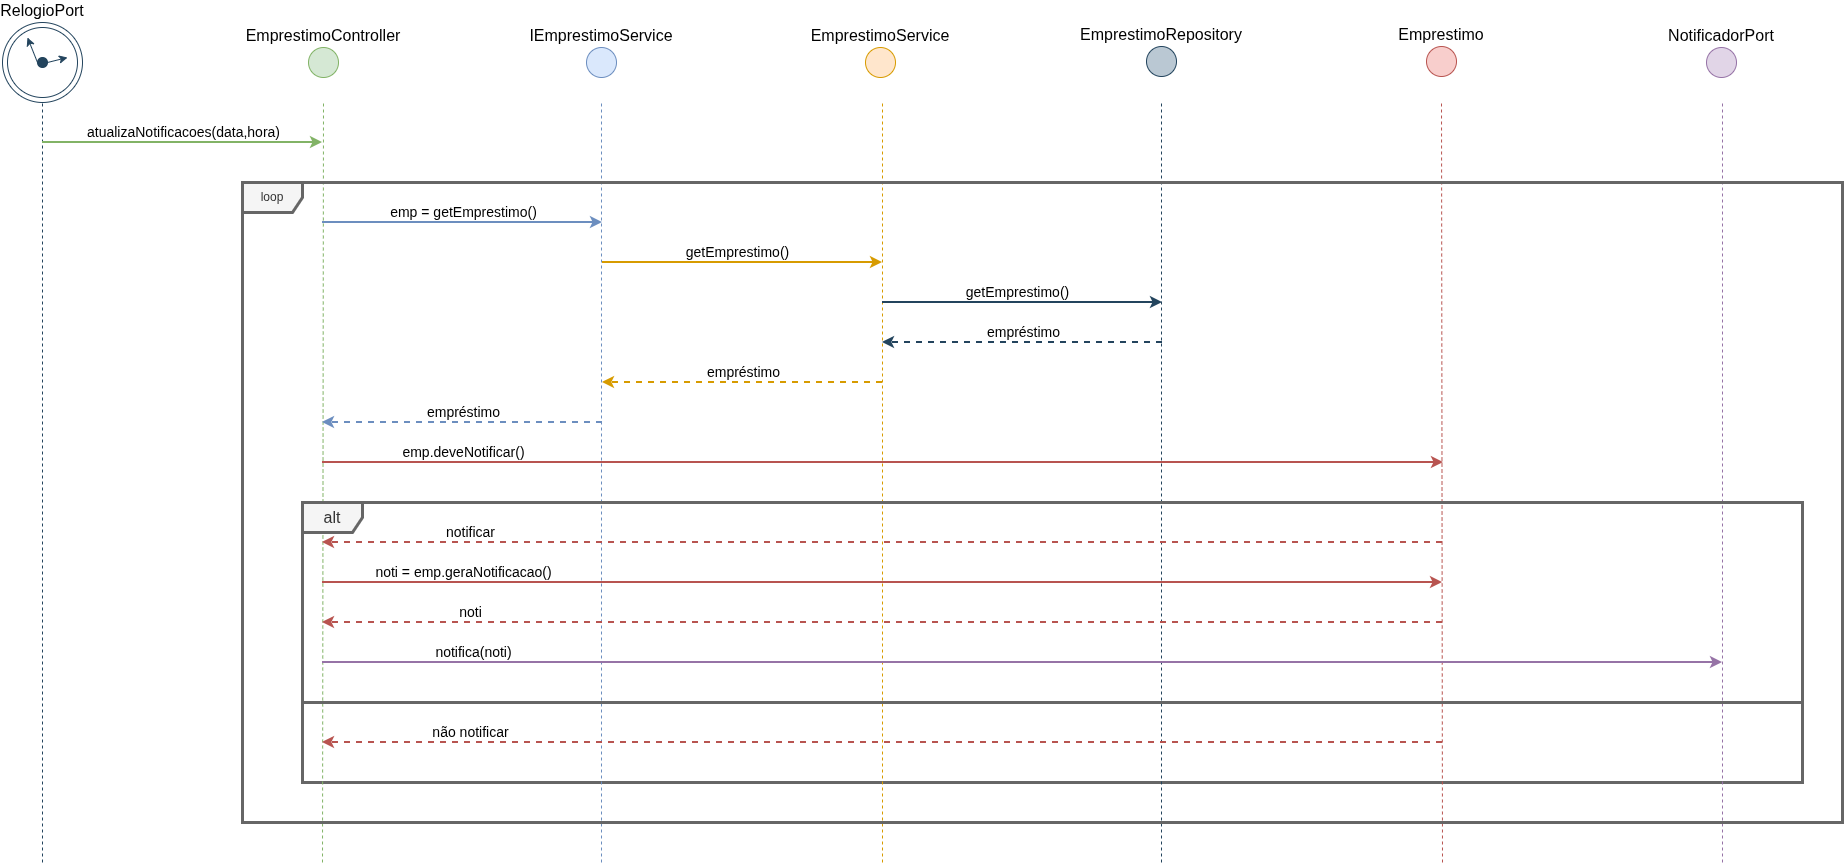

The diagram above was exported from draw.io. Its source (the exported page's mxGraphModel, read from the mxfile embedded in the PNG):
<mxGraphModel dx="1870" dy="954" grid="0" gridSize="10" guides="1" tooltips="1" connect="1" arrows="1" fold="1" page="1" pageScale="1" pageWidth="2000" pageHeight="920" math="0" shadow="0">
  <root>
    <mxCell id="0" />
    <mxCell id="1" parent="0" />
    <mxCell id="m10WBisRW6Zy3FBIkbhz-50" parent="1" style="rounded=0;whiteSpace=wrap;html=1;fillColor=none;strokeWidth=3;fontColor=#333333;strokeColor=#666666;" value="" vertex="1">
      <mxGeometry height="80" width="1500" x="380" y="720" as="geometry" />
    </mxCell>
    <mxCell id="m10WBisRW6Zy3FBIkbhz-7" edge="1" parent="1" style="endArrow=none;html=1;rounded=0;defaultLabelBackgroundColor=page;labelPadding=0 4;dashed=1;entryX=0.5;entryY=1;entryDx=0;entryDy=0;fillColor=#bac8d3;strokeColor=#23445d;" target="m10WBisRW6Zy3FBIkbhz-1" value="">
      <mxGeometry height="50" relative="1" width="50" as="geometry">
        <mxPoint x="120" y="880" as="sourcePoint" />
        <mxPoint x="120" y="140" as="targetPoint" />
      </mxGeometry>
    </mxCell>
    <mxCell id="m10WBisRW6Zy3FBIkbhz-8" edge="1" parent="1" style="endArrow=classic;html=1;rounded=0;defaultLabelBackgroundColor=page;labelPadding=0 4;fillColor=#d5e8d4;strokeColor=#82b366;strokeWidth=2;" value="">
      <mxGeometry height="50" relative="1" width="50" as="geometry">
        <mxPoint x="120" y="160" as="sourcePoint" />
        <mxPoint x="400" y="160" as="targetPoint" />
      </mxGeometry>
    </mxCell>
    <mxCell id="m10WBisRW6Zy3FBIkbhz-9" connectable="0" parent="m10WBisRW6Zy3FBIkbhz-8" style="edgeLabel;html=1;align=center;verticalAlign=bottom;resizable=0;points=[];inheritText=fontFamily,fontColor,fontStyle,textOpacity,labelBorderColor,labelBorderWidth,labelBackgroundColor,defaultLabelBackgroundColor,labelPadding;defaultLabelBackgroundColor=page;labelPadding=0 4;labelPosition=center;verticalLabelPosition=top;labelPerimeter=1;fontSize=14;" value="atualizaNotificacoes(data,hora)" vertex="1">
      <mxGeometry relative="1" x="0.1214" as="geometry">
        <mxPoint x="-17" as="offset" />
      </mxGeometry>
    </mxCell>
    <mxCell id="m10WBisRW6Zy3FBIkbhz-11" parent="1" style="ellipse;whiteSpace=wrap;html=1;shapeInside=1;aspect=fixed;fontSize=16;labelPosition=center;verticalLabelPosition=top;align=center;verticalAlign=bottom;labelPerimeter=1;fillColor=#d5e8d4;strokeColor=#82b366;" value="EmprestimoController" vertex="1">
      <mxGeometry height="30" width="30" x="386" y="65" as="geometry" />
    </mxCell>
    <mxCell id="m10WBisRW6Zy3FBIkbhz-12" edge="1" parent="1" style="endArrow=none;html=1;rounded=0;defaultLabelBackgroundColor=page;labelPadding=0 4;dashed=1;fillColor=#d5e8d4;strokeColor=#82b366;" value="">
      <mxGeometry height="50" relative="1" width="50" as="geometry">
        <mxPoint x="400" y="880" as="sourcePoint" />
        <mxPoint x="401" y="120" as="targetPoint" />
      </mxGeometry>
    </mxCell>
    <mxCell id="m10WBisRW6Zy3FBIkbhz-14" parent="1" style="ellipse;whiteSpace=wrap;html=1;shapeInside=1;aspect=fixed;fontSize=16;labelPosition=center;verticalLabelPosition=top;align=center;verticalAlign=bottom;labelPerimeter=1;direction=south;fillColor=#dae8fc;strokeColor=#6c8ebf;" value="IEmprestimoService" vertex="1">
      <mxGeometry height="30" width="30" x="664" y="65" as="geometry" />
    </mxCell>
    <mxCell id="m10WBisRW6Zy3FBIkbhz-15" edge="1" parent="1" style="endArrow=none;html=1;rounded=0;defaultLabelBackgroundColor=page;labelPadding=0 4;dashed=1;fillColor=#dae8fc;strokeColor=#6c8ebf;" value="">
      <mxGeometry height="50" relative="1" width="50" as="geometry">
        <mxPoint x="679" y="880" as="sourcePoint" />
        <mxPoint x="679" y="120" as="targetPoint" />
      </mxGeometry>
    </mxCell>
    <mxCell id="m10WBisRW6Zy3FBIkbhz-17" edge="1" parent="1" style="endArrow=classic;html=1;rounded=0;defaultLabelBackgroundColor=page;labelPadding=0 4;fillColor=#dae8fc;strokeColor=#6c8ebf;strokeWidth=2;" value="">
      <mxGeometry height="50" relative="1" width="50" as="geometry">
        <mxPoint x="400" y="240" as="sourcePoint" />
        <mxPoint x="680" y="240" as="targetPoint" />
      </mxGeometry>
    </mxCell>
    <mxCell id="m10WBisRW6Zy3FBIkbhz-18" connectable="0" parent="m10WBisRW6Zy3FBIkbhz-17" style="edgeLabel;html=1;align=center;verticalAlign=bottom;resizable=0;points=[];inheritText=fontFamily,fontColor,fontStyle,textOpacity,labelBorderColor,labelBorderWidth,labelBackgroundColor,defaultLabelBackgroundColor,labelPadding;defaultLabelBackgroundColor=page;labelPadding=0 4;labelPosition=center;verticalLabelPosition=top;labelPerimeter=1;fontSize=14;" value="emp = getEmprestimo()" vertex="1">
      <mxGeometry relative="1" x="0.1214" as="geometry">
        <mxPoint x="-17" as="offset" />
      </mxGeometry>
    </mxCell>
    <mxCell id="m10WBisRW6Zy3FBIkbhz-19" parent="1" style="ellipse;whiteSpace=wrap;html=1;shapeInside=1;aspect=fixed;fontSize=16;labelPosition=center;verticalLabelPosition=top;align=center;verticalAlign=bottom;labelPerimeter=1;direction=south;fillColor=#ffe6cc;strokeColor=#d79b00;" value="EmprestimoService" vertex="1">
      <mxGeometry height="30" width="30" x="943" y="65" as="geometry" />
    </mxCell>
    <mxCell id="m10WBisRW6Zy3FBIkbhz-20" edge="1" parent="1" style="endArrow=none;html=1;rounded=0;defaultLabelBackgroundColor=page;labelPadding=0 4;dashed=1;fillColor=#ffe6cc;strokeColor=#d79b00;" value="">
      <mxGeometry height="50" relative="1" width="50" as="geometry">
        <mxPoint x="960" y="880" as="sourcePoint" />
        <mxPoint x="960" y="120" as="targetPoint" />
      </mxGeometry>
    </mxCell>
    <mxCell id="m10WBisRW6Zy3FBIkbhz-21" edge="1" parent="1" style="endArrow=classic;html=1;rounded=0;defaultLabelBackgroundColor=page;labelPadding=0 4;fillColor=#ffe6cc;strokeColor=#d79b00;strokeWidth=2;" value="">
      <mxGeometry height="50" relative="1" width="50" as="geometry">
        <mxPoint x="680" y="280" as="sourcePoint" />
        <mxPoint x="960" y="280" as="targetPoint" />
      </mxGeometry>
    </mxCell>
    <mxCell id="m10WBisRW6Zy3FBIkbhz-22" connectable="0" parent="m10WBisRW6Zy3FBIkbhz-21" style="edgeLabel;html=1;align=center;verticalAlign=bottom;resizable=0;points=[];inheritText=fontFamily,fontColor,fontStyle,textOpacity,labelBorderColor,labelBorderWidth,labelBackgroundColor,defaultLabelBackgroundColor,labelPadding;defaultLabelBackgroundColor=page;labelPadding=0 4;labelPosition=center;verticalLabelPosition=top;labelPerimeter=1;fontSize=14;" value="getEmprestimo()" vertex="1">
      <mxGeometry relative="1" x="0.0786" as="geometry">
        <mxPoint x="-17" as="offset" />
      </mxGeometry>
    </mxCell>
    <mxCell id="m10WBisRW6Zy3FBIkbhz-23" parent="1" style="ellipse;whiteSpace=wrap;html=1;shapeInside=1;aspect=fixed;fontSize=16;labelPosition=center;verticalLabelPosition=top;align=center;verticalAlign=bottom;labelPerimeter=1;direction=south;fillColor=#bac8d3;strokeColor=#23445d;" value="EmprestimoRepository" vertex="1">
      <mxGeometry height="30" width="30" x="1224" y="64" as="geometry" />
    </mxCell>
    <mxCell id="m10WBisRW6Zy3FBIkbhz-24" edge="1" parent="1" style="endArrow=none;html=1;rounded=0;defaultLabelBackgroundColor=page;labelPadding=0 4;dashed=1;fillColor=#bac8d3;strokeColor=#23445d;" value="">
      <mxGeometry height="50" relative="1" width="50" as="geometry">
        <mxPoint x="1239" y="880" as="sourcePoint" />
        <mxPoint x="1239" y="119" as="targetPoint" />
      </mxGeometry>
    </mxCell>
    <mxCell id="m10WBisRW6Zy3FBIkbhz-25" edge="1" parent="1" style="endArrow=classic;html=1;rounded=0;defaultLabelBackgroundColor=page;labelPadding=0 4;fillColor=#bac8d3;strokeColor=#23445d;strokeWidth=2;" value="">
      <mxGeometry height="50" relative="1" width="50" as="geometry">
        <mxPoint x="960" y="320" as="sourcePoint" />
        <mxPoint x="1240" y="320" as="targetPoint" />
      </mxGeometry>
    </mxCell>
    <mxCell id="m10WBisRW6Zy3FBIkbhz-26" connectable="0" parent="m10WBisRW6Zy3FBIkbhz-25" style="edgeLabel;html=1;align=center;verticalAlign=bottom;resizable=0;points=[];inheritText=fontFamily,fontColor,fontStyle,textOpacity,labelBorderColor,labelBorderWidth,labelBackgroundColor,defaultLabelBackgroundColor,labelPadding;defaultLabelBackgroundColor=page;labelPadding=0 4;labelPosition=center;verticalLabelPosition=top;labelPerimeter=1;fontSize=14;" value="getEmprestimo()" vertex="1">
      <mxGeometry relative="1" x="0.0786" as="geometry">
        <mxPoint x="-17" as="offset" />
      </mxGeometry>
    </mxCell>
    <mxCell id="m10WBisRW6Zy3FBIkbhz-27" edge="1" parent="1" style="endArrow=classic;html=1;rounded=0;defaultLabelBackgroundColor=page;labelPadding=0 4;dashed=1;fillColor=#bac8d3;strokeColor=#23445d;strokeWidth=2;" value="">
      <mxGeometry height="50" relative="1" width="50" as="geometry">
        <mxPoint x="1240" y="360" as="sourcePoint" />
        <mxPoint x="960" y="360" as="targetPoint" />
      </mxGeometry>
    </mxCell>
    <mxCell id="m10WBisRW6Zy3FBIkbhz-28" connectable="0" parent="m10WBisRW6Zy3FBIkbhz-27" style="edgeLabel;html=1;align=center;verticalAlign=bottom;resizable=0;points=[];inheritText=fontFamily,fontColor,fontStyle,textOpacity,labelBorderColor,labelBorderWidth,labelBackgroundColor,defaultLabelBackgroundColor,labelPadding;defaultLabelBackgroundColor=page;labelPadding=0 4;labelPosition=center;verticalLabelPosition=top;labelPerimeter=1;fontSize=14;" value="empréstimo" vertex="1">
      <mxGeometry relative="1" x="0.0786" as="geometry">
        <mxPoint x="11" as="offset" />
      </mxGeometry>
    </mxCell>
    <mxCell id="m10WBisRW6Zy3FBIkbhz-29" edge="1" parent="1" style="endArrow=classic;html=1;rounded=0;defaultLabelBackgroundColor=page;labelPadding=0 4;dashed=1;fillColor=#ffe6cc;strokeColor=#d79b00;strokeWidth=2;" value="">
      <mxGeometry height="50" relative="1" width="50" as="geometry">
        <mxPoint x="960" y="400" as="sourcePoint" />
        <mxPoint x="680" y="400" as="targetPoint" />
      </mxGeometry>
    </mxCell>
    <mxCell id="m10WBisRW6Zy3FBIkbhz-30" connectable="0" parent="m10WBisRW6Zy3FBIkbhz-29" style="edgeLabel;html=1;align=center;verticalAlign=bottom;resizable=0;points=[];inheritText=fontFamily,fontColor,fontStyle,textOpacity,labelBorderColor,labelBorderWidth,labelBackgroundColor,defaultLabelBackgroundColor,labelPadding;defaultLabelBackgroundColor=page;labelPadding=0 4;labelPosition=center;verticalLabelPosition=top;labelPerimeter=1;fontSize=14;" value="empréstimo" vertex="1">
      <mxGeometry relative="1" x="0.0786" as="geometry">
        <mxPoint x="11" as="offset" />
      </mxGeometry>
    </mxCell>
    <mxCell id="m10WBisRW6Zy3FBIkbhz-31" edge="1" parent="1" style="endArrow=classic;html=1;rounded=0;defaultLabelBackgroundColor=page;labelPadding=0 4;dashed=1;fillColor=#dae8fc;strokeColor=#6c8ebf;strokeWidth=2;" value="">
      <mxGeometry height="50" relative="1" width="50" as="geometry">
        <mxPoint x="680" y="440" as="sourcePoint" />
        <mxPoint x="400" y="440" as="targetPoint" />
      </mxGeometry>
    </mxCell>
    <mxCell id="m10WBisRW6Zy3FBIkbhz-32" connectable="0" parent="m10WBisRW6Zy3FBIkbhz-31" style="edgeLabel;html=1;align=center;verticalAlign=bottom;resizable=0;points=[];inheritText=fontFamily,fontColor,fontStyle,textOpacity,labelBorderColor,labelBorderWidth,labelBackgroundColor,defaultLabelBackgroundColor,labelPadding;defaultLabelBackgroundColor=page;labelPadding=0 4;labelPosition=center;verticalLabelPosition=top;labelPerimeter=1;fontSize=14;" value="empréstimo" vertex="1">
      <mxGeometry relative="1" x="0.0786" as="geometry">
        <mxPoint x="11" as="offset" />
      </mxGeometry>
    </mxCell>
    <mxCell id="m10WBisRW6Zy3FBIkbhz-33" edge="1" parent="1" style="endArrow=classic;html=1;rounded=0;defaultLabelBackgroundColor=page;labelPadding=0 4;fillColor=#f8cecc;strokeColor=#b85450;strokeWidth=2;" value="">
      <mxGeometry height="50" relative="1" width="50" as="geometry">
        <mxPoint x="400" y="480" as="sourcePoint" />
        <mxPoint x="1521" y="480" as="targetPoint" />
      </mxGeometry>
    </mxCell>
    <mxCell id="m10WBisRW6Zy3FBIkbhz-34" connectable="0" parent="m10WBisRW6Zy3FBIkbhz-33" style="edgeLabel;html=1;align=center;verticalAlign=bottom;resizable=0;points=[];inheritText=fontFamily,fontColor,fontStyle,textOpacity,labelBorderColor,labelBorderWidth,labelBackgroundColor,defaultLabelBackgroundColor,labelPadding;defaultLabelBackgroundColor=page;labelPadding=0 4;labelPosition=center;verticalLabelPosition=top;labelPerimeter=1;fontSize=14;" value="emp.deveNotificar()" vertex="1">
      <mxGeometry relative="1" x="-0.7199" as="geometry">
        <mxPoint x="-17" as="offset" />
      </mxGeometry>
    </mxCell>
    <mxCell id="m10WBisRW6Zy3FBIkbhz-35" parent="1" style="ellipse;whiteSpace=wrap;html=1;shapeInside=1;aspect=fixed;fontSize=16;labelPosition=center;verticalLabelPosition=top;align=center;verticalAlign=bottom;labelPerimeter=1;direction=south;fillColor=#f8cecc;strokeColor=#b85450;" value="Emprestimo" vertex="1">
      <mxGeometry height="30" width="30" x="1504" y="64" as="geometry" />
    </mxCell>
    <mxCell id="m10WBisRW6Zy3FBIkbhz-36" edge="1" parent="1" style="endArrow=none;html=1;rounded=0;defaultLabelBackgroundColor=page;labelPadding=0 4;dashed=1;fillColor=#f8cecc;strokeColor=#b85450;" value="">
      <mxGeometry height="50" relative="1" width="50" as="geometry">
        <mxPoint x="1520" y="880" as="sourcePoint" />
        <mxPoint x="1519" y="119" as="targetPoint" />
      </mxGeometry>
    </mxCell>
    <mxCell id="m10WBisRW6Zy3FBIkbhz-37" edge="1" parent="1" style="endArrow=classic;html=1;rounded=0;defaultLabelBackgroundColor=page;labelPadding=0 4;dashed=1;fillColor=#f8cecc;strokeColor=#b85450;strokeWidth=2;" value="">
      <mxGeometry height="50" relative="1" width="50" as="geometry">
        <mxPoint x="1520" y="560" as="sourcePoint" />
        <mxPoint x="400" y="560" as="targetPoint" />
      </mxGeometry>
    </mxCell>
    <mxCell id="m10WBisRW6Zy3FBIkbhz-38" connectable="0" parent="m10WBisRW6Zy3FBIkbhz-37" style="edgeLabel;html=1;align=center;verticalAlign=bottom;resizable=0;points=[];inheritText=fontFamily,fontColor,fontStyle,textOpacity,labelBorderColor,labelBorderWidth,labelBackgroundColor,defaultLabelBackgroundColor,labelPadding;defaultLabelBackgroundColor=page;labelPadding=0 4;labelPosition=center;verticalLabelPosition=top;labelPerimeter=1;fontSize=14;" value="notificar" vertex="1">
      <mxGeometry relative="1" x="0.0714" as="geometry">
        <mxPoint x="-373" as="offset" />
      </mxGeometry>
    </mxCell>
    <mxCell id="m10WBisRW6Zy3FBIkbhz-39" edge="1" parent="1" style="endArrow=classic;html=1;rounded=0;defaultLabelBackgroundColor=page;labelPadding=0 4;fillColor=#f8cecc;strokeColor=#b85450;strokeWidth=2;" value="">
      <mxGeometry height="50" relative="1" width="50" as="geometry">
        <mxPoint x="400" y="600" as="sourcePoint" />
        <mxPoint x="1520" y="600" as="targetPoint" />
      </mxGeometry>
    </mxCell>
    <mxCell id="m10WBisRW6Zy3FBIkbhz-40" connectable="0" parent="m10WBisRW6Zy3FBIkbhz-39" style="edgeLabel;html=1;align=center;verticalAlign=bottom;resizable=0;points=[];inheritText=fontFamily,fontColor,fontStyle,textOpacity,labelBorderColor,labelBorderWidth,labelBackgroundColor,defaultLabelBackgroundColor,labelPadding;defaultLabelBackgroundColor=page;labelPadding=0 4;labelPosition=center;verticalLabelPosition=top;labelPerimeter=1;fontSize=14;" value="noti = emp.geraNotificacao()" vertex="1">
      <mxGeometry relative="1" x="-0.7199" as="geometry">
        <mxPoint x="-17" as="offset" />
      </mxGeometry>
    </mxCell>
    <mxCell id="m10WBisRW6Zy3FBIkbhz-41" edge="1" parent="1" style="endArrow=classic;html=1;rounded=0;defaultLabelBackgroundColor=page;labelPadding=0 4;dashed=1;fillColor=#f8cecc;strokeColor=#b85450;strokeWidth=2;" value="">
      <mxGeometry height="50" relative="1" width="50" as="geometry">
        <mxPoint x="1520" y="640" as="sourcePoint" />
        <mxPoint x="400" y="640" as="targetPoint" />
      </mxGeometry>
    </mxCell>
    <mxCell id="m10WBisRW6Zy3FBIkbhz-42" connectable="0" parent="m10WBisRW6Zy3FBIkbhz-41" style="edgeLabel;html=1;align=center;verticalAlign=bottom;resizable=0;points=[];inheritText=fontFamily,fontColor,fontStyle,textOpacity,labelBorderColor,labelBorderWidth,labelBackgroundColor,defaultLabelBackgroundColor,labelPadding;defaultLabelBackgroundColor=page;labelPadding=0 4;labelPosition=center;verticalLabelPosition=top;labelPerimeter=1;fontSize=14;" value="noti" vertex="1">
      <mxGeometry relative="1" x="0.0714" as="geometry">
        <mxPoint x="-373" as="offset" />
      </mxGeometry>
    </mxCell>
    <mxCell id="m10WBisRW6Zy3FBIkbhz-43" parent="1" style="ellipse;whiteSpace=wrap;html=1;shapeInside=1;aspect=fixed;fontSize=16;labelPosition=center;verticalLabelPosition=top;align=center;verticalAlign=bottom;labelPerimeter=1;direction=south;fillColor=#e1d5e7;strokeColor=#9673a6;" value="NotificadorPort" vertex="1">
      <mxGeometry height="30" width="30" x="1784" y="65" as="geometry" />
    </mxCell>
    <mxCell id="m10WBisRW6Zy3FBIkbhz-44" edge="1" parent="1" style="endArrow=none;html=1;rounded=0;defaultLabelBackgroundColor=page;labelPadding=0 4;dashed=1;fillColor=#e1d5e7;strokeColor=#9673a6;" value="">
      <mxGeometry height="50" relative="1" width="50" as="geometry">
        <mxPoint x="1800" y="880" as="sourcePoint" />
        <mxPoint x="1800" y="120" as="targetPoint" />
      </mxGeometry>
    </mxCell>
    <mxCell id="m10WBisRW6Zy3FBIkbhz-45" edge="1" parent="1" style="endArrow=classic;html=1;rounded=0;defaultLabelBackgroundColor=page;labelPadding=0 4;fillColor=#e1d5e7;strokeColor=#9673a6;strokeWidth=2;" value="">
      <mxGeometry height="50" relative="1" width="50" as="geometry">
        <mxPoint x="400" y="680" as="sourcePoint" />
        <mxPoint x="1800" y="680" as="targetPoint" />
      </mxGeometry>
    </mxCell>
    <mxCell id="m10WBisRW6Zy3FBIkbhz-46" connectable="0" parent="m10WBisRW6Zy3FBIkbhz-45" style="edgeLabel;html=1;align=center;verticalAlign=bottom;resizable=0;points=[];inheritText=fontFamily,fontColor,fontStyle,textOpacity,labelBorderColor,labelBorderWidth,labelBackgroundColor,defaultLabelBackgroundColor,labelPadding;defaultLabelBackgroundColor=page;labelPadding=0 4;labelPosition=center;verticalLabelPosition=top;labelPerimeter=1;fontSize=14;" value="notifica(noti)" vertex="1">
      <mxGeometry relative="1" x="-0.7199" as="geometry">
        <mxPoint x="-46" as="offset" />
      </mxGeometry>
    </mxCell>
    <mxCell id="m10WBisRW6Zy3FBIkbhz-47" parent="1" style="shape=umlFrame;whiteSpace=wrap;html=1;pointerEvents=0;strokeWidth=3;fontSize=16;connectable=0;fillColor=#f5f5f5;fontColor=#333333;strokeColor=#666666;" value="alt" vertex="1">
      <mxGeometry height="200" width="1500" x="380" y="520" as="geometry" />
    </mxCell>
    <mxCell id="m10WBisRW6Zy3FBIkbhz-48" edge="1" parent="1" style="endArrow=classic;html=1;rounded=0;defaultLabelBackgroundColor=page;labelPadding=0 4;dashed=1;fillColor=#f8cecc;strokeColor=#b85450;strokeWidth=2;" value="">
      <mxGeometry height="50" relative="1" width="50" as="geometry">
        <mxPoint x="1520" y="760" as="sourcePoint" />
        <mxPoint x="400" y="760" as="targetPoint" />
      </mxGeometry>
    </mxCell>
    <mxCell id="m10WBisRW6Zy3FBIkbhz-49" connectable="0" parent="m10WBisRW6Zy3FBIkbhz-48" style="edgeLabel;html=1;align=center;verticalAlign=bottom;resizable=0;points=[];inheritText=fontFamily,fontColor,fontStyle,textOpacity,labelBorderColor,labelBorderWidth,labelBackgroundColor,defaultLabelBackgroundColor,labelPadding;defaultLabelBackgroundColor=page;labelPadding=0 4;labelPosition=center;verticalLabelPosition=top;labelPerimeter=1;fontSize=14;" value="não notificar" vertex="1">
      <mxGeometry relative="1" x="0.0714" as="geometry">
        <mxPoint x="-373" as="offset" />
      </mxGeometry>
    </mxCell>
    <mxCell id="m10WBisRW6Zy3FBIkbhz-53" parent="1" style="shape=umlFrame;whiteSpace=wrap;html=1;pointerEvents=0;strokeWidth=3;fillColor=#f5f5f5;fontColor=#333333;strokeColor=#666666;" value="loop" vertex="1">
      <mxGeometry height="640" width="1600" x="320" y="200" as="geometry" />
    </mxCell>
    <mxCell id="m10WBisRW6Zy3FBIkbhz-1" parent="1" style="ellipse;whiteSpace=wrap;html=1;shapeInside=1;aspect=fixed;labelPosition=center;verticalLabelPosition=top;align=center;verticalAlign=bottom;labelPerimeter=1;fontSize=16;strokeColor=#23445D;" value="RelogioPort" vertex="1">
      <mxGeometry height="80" width="80" x="80" y="40" as="geometry" />
    </mxCell>
    <mxCell id="m10WBisRW6Zy3FBIkbhz-2" parent="1" style="ellipse;whiteSpace=wrap;html=1;shapeInside=1;aspect=fixed;strokeColor=#23445D;" value="" vertex="1">
      <mxGeometry height="70" width="70" x="85" y="45" as="geometry" />
    </mxCell>
    <mxCell id="m10WBisRW6Zy3FBIkbhz-3" edge="1" parent="1" source="m10WBisRW6Zy3FBIkbhz-4" style="rounded=0;orthogonalLoop=1;jettySize=auto;html=1;defaultLabelBackgroundColor=page;labelPadding=0 4;exitX=0;exitY=0.5;exitDx=0;exitDy=0;strokeColor=#23445D;">
      <mxGeometry relative="1" x="0.32" as="geometry">
        <mxPoint x="-66" y="25" as="sourcePoint" />
        <mxPoint x="105" y="55" as="targetPoint" />
      </mxGeometry>
    </mxCell>
    <mxCell id="m10WBisRW6Zy3FBIkbhz-4" parent="1" style="ellipse;whiteSpace=wrap;html=1;shapeInside=1;aspect=fixed;fillColor=#23445D;strokeColor=#23445D;" value="" vertex="1">
      <mxGeometry height="10" width="10" x="115" y="75" as="geometry" />
    </mxCell>
    <mxCell id="m10WBisRW6Zy3FBIkbhz-5" edge="1" parent="1" source="m10WBisRW6Zy3FBIkbhz-4" style="rounded=0;orthogonalLoop=1;jettySize=auto;html=1;defaultLabelBackgroundColor=page;labelPadding=0 4;exitX=1;exitY=0.5;exitDx=0;exitDy=0;strokeColor=#23445D;">
      <mxGeometry relative="1" x="0.32" as="geometry">
        <mxPoint x="255" y="130" as="sourcePoint" />
        <mxPoint x="145" y="75" as="targetPoint" />
      </mxGeometry>
    </mxCell>
  </root>
</mxGraphModel>